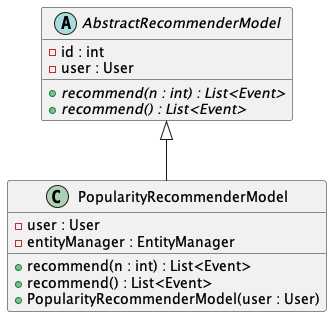

The diagram above was rendered by PlantUML. Its source (embedded in the PNG):
@startuml PopularityRecommenderModel
!include AbstractRecommenderModel.puml
class PopularityRecommenderModel extends AbstractRecommenderModel {
    - user : User
    - entityManager : EntityManager
    + recommend(n : int) : List<Event>
    + recommend() : List<Event>
    + PopularityRecommenderModel(user : User)
}
@enduml